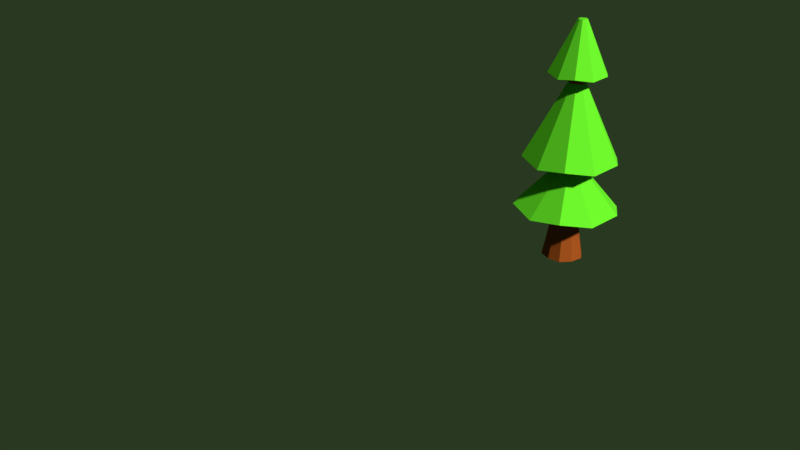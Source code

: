 # Source: LowPolyTree.blend  (saved by Blender 5.1.30; exported with 4.5.12 LTS)
import bpy
from mathutils import Matrix  # noqa: F401  (used for matrix-valued properties, if any)

bpy.ops.wm.read_factory_settings(use_empty=True)
scene = bpy.context.scene
scene.name = 'Scene'

# ---- collections
col_collection_1 = bpy.data.collections.new('Collection 1'); scene.collection.children.link(col_collection_1)

# ---- materials (node trees are filled in below, after node groups)
mat_plant = bpy.data.materials.new('PLANT')
mat_plant.alpha_threshold = 0.0
mat_plant.use_backface_culling_lightprobe_volume = False
mat_plant.use_transparent_shadow = False
mat_plant.diffuse_color = (0.1727, 1.0, 0.0291, 1.0)
mat_plant.roughness = 0.5
mat_plant.specular_intensity = 0.0
mat_wood = bpy.data.materials.new('WOOD')
mat_wood.alpha_threshold = 0.0
mat_wood.use_backface_culling_lightprobe_volume = False
mat_wood.use_transparent_shadow = False
mat_wood.diffuse_color = (0.4386, 0.09922, 0.01535, 1.0)
mat_wood.specular_color = (0.1358, 1.0, 0.3164)
mat_wood.roughness = 0.5
mat_wood.specular_intensity = 0.0
mat_plantdarc = bpy.data.materials.new('PLANTDARC')
mat_plantdarc.alpha_threshold = 0.0
mat_plantdarc.use_backface_culling_lightprobe_volume = False
mat_plantdarc.use_transparent_shadow = False
mat_plantdarc.diffuse_color = (0.01891, 0.1237, 0.005589, 1.0)
mat_plantdarc.roughness = 0.5
mat_plantdarc.specular_intensity = 0.0
mat_pantlmidele = bpy.data.materials.new('PANTLMIDELE')
mat_pantlmidele.alpha_threshold = 0.0
mat_pantlmidele.use_backface_culling_lightprobe_volume = False
mat_pantlmidele.use_transparent_shadow = False
mat_pantlmidele.diffuse_color = (0.1877, 0.6038, 0.04052, 1.0)
mat_pantlmidele.roughness = 0.5
mat_pantlmidele.specular_intensity = 0.0
mat_wooddarc = bpy.data.materials.new('WOODDARC')
mat_wooddarc.alpha_threshold = 0.0
mat_wooddarc.use_backface_culling_lightprobe_volume = False
mat_wooddarc.use_transparent_shadow = False
mat_wooddarc.diffuse_color = (0.1845, 0.04686, 0.01198, 1.0)
mat_wooddarc.roughness = 0.5

# ---- material node trees
mat_plant.use_nodes = True; mat_plant.node_tree.nodes.clear()
_N = mat_plant.node_tree.nodes; _L = mat_plant.node_tree.links
n0 = _N.new('NodeFrame'); n0.name = 'Frame'; n0.location = (0, 0)
n0.label = 'Versioning: Use Nodes was removed'
n0.width = 150
n1 = _N.new('ShaderNodeOutputMaterial'); n1.name = 'Material Output'; n1.location = (480, 0)
n1.target = 'EEVEE'
n2 = _N.new('ShaderNodeBsdfPrincipled'); n2.name = 'Principled BSDF'; n2.location = (0, 0)
n2.subsurface_method = 'BURLEY'
n2.inputs[0].default_value = (0.1727, 1.0, 0.0291, 1.0)
n2.inputs[13].default_value = 0.0
n3 = _N.new('ShaderNodeOutputMaterial'); n3.name = 'Material Output.001'; n3.location = (450, 0)
n3.target = 'CYCLES'
n4 = _N.new('ShaderNodeBsdfDiffuse'); n4.name = 'Diffuse BSDF'; n4.location = (0, 0)
n4.inputs[0].default_value = (0.1727, 1.0, 0.0291, 1.0)
n1.parent = n0
n2.parent = n0
n3.parent = n0
n4.parent = n0
_L.new(n2.outputs[0], n1.inputs[0])
_L.new(n4.outputs[0], n3.inputs[0])
n1.is_active_output = True
mat_wood.use_nodes = True; mat_wood.node_tree.nodes.clear()
_N = mat_wood.node_tree.nodes; _L = mat_wood.node_tree.links
n0 = _N.new('NodeFrame'); n0.name = 'Frame'; n0.location = (0, 0)
n0.label = 'Versioning: Use Nodes was removed'
n0.width = 150
n1 = _N.new('ShaderNodeOutputMaterial'); n1.name = 'Material Output'; n1.location = (480, 0)
n1.target = 'EEVEE'
n2 = _N.new('ShaderNodeBsdfPrincipled'); n2.name = 'Principled BSDF'; n2.location = (0, 0)
n2.subsurface_method = 'BURLEY'
n2.inputs[0].default_value = (0.4386, 0.09922, 0.01535, 1.0)
n2.inputs[13].default_value = 0.0
n3 = _N.new('ShaderNodeOutputMaterial'); n3.name = 'Material Output.001'; n3.location = (450, 0)
n3.target = 'CYCLES'
n4 = _N.new('ShaderNodeBsdfDiffuse'); n4.name = 'Diffuse BSDF'; n4.location = (0, 0)
n4.inputs[0].default_value = (0.4386, 0.09922, 0.01535, 1.0)
n1.parent = n0
n2.parent = n0
n3.parent = n0
n4.parent = n0
_L.new(n2.outputs[0], n1.inputs[0])
_L.new(n4.outputs[0], n3.inputs[0])
n1.is_active_output = True
mat_plantdarc.use_nodes = True; mat_plantdarc.node_tree.nodes.clear()
_N = mat_plantdarc.node_tree.nodes; _L = mat_plantdarc.node_tree.links
n0 = _N.new('NodeFrame'); n0.name = 'Frame'; n0.location = (0, 0)
n0.label = 'Versioning: Use Nodes was removed'
n0.width = 150
n1 = _N.new('ShaderNodeOutputMaterial'); n1.name = 'Material Output'; n1.location = (480, 0)
n1.target = 'EEVEE'
n2 = _N.new('ShaderNodeBsdfPrincipled'); n2.name = 'Principled BSDF'; n2.location = (0, 0)
n2.subsurface_method = 'BURLEY'
n2.inputs[0].default_value = (0.01891, 0.1237, 0.005589, 1.0)
n2.inputs[13].default_value = 0.0
n3 = _N.new('ShaderNodeOutputMaterial'); n3.name = 'Material Output.001'; n3.location = (450, 0)
n3.target = 'CYCLES'
n4 = _N.new('ShaderNodeBsdfDiffuse'); n4.name = 'Diffuse BSDF'; n4.location = (0, 0)
n4.inputs[0].default_value = (0.01891, 0.1237, 0.005589, 1.0)
n1.parent = n0
n2.parent = n0
n3.parent = n0
n4.parent = n0
_L.new(n2.outputs[0], n1.inputs[0])
_L.new(n4.outputs[0], n3.inputs[0])
n1.is_active_output = True
mat_pantlmidele.use_nodes = True; mat_pantlmidele.node_tree.nodes.clear()
_N = mat_pantlmidele.node_tree.nodes; _L = mat_pantlmidele.node_tree.links
n0 = _N.new('NodeFrame'); n0.name = 'Frame'; n0.location = (0, 0)
n0.label = 'Versioning: Use Nodes was removed'
n0.width = 150
n1 = _N.new('ShaderNodeOutputMaterial'); n1.name = 'Material Output'; n1.location = (480, 0)
n1.target = 'EEVEE'
n2 = _N.new('ShaderNodeBsdfPrincipled'); n2.name = 'Principled BSDF'; n2.location = (0, 0)
n2.subsurface_method = 'BURLEY'
n2.inputs[0].default_value = (0.1877, 0.6038, 0.04052, 1.0)
n2.inputs[13].default_value = 0.0
n3 = _N.new('ShaderNodeOutputMaterial'); n3.name = 'Material Output.001'; n3.location = (450, 0)
n3.target = 'CYCLES'
n4 = _N.new('ShaderNodeBsdfDiffuse'); n4.name = 'Diffuse BSDF'; n4.location = (0, 0)
n4.inputs[0].default_value = (0.1877, 0.6038, 0.04052, 1.0)
n1.parent = n0
n2.parent = n0
n3.parent = n0
n4.parent = n0
_L.new(n2.outputs[0], n1.inputs[0])
_L.new(n4.outputs[0], n3.inputs[0])
n1.is_active_output = True
mat_wooddarc.use_nodes = True; mat_wooddarc.node_tree.nodes.clear()
_N = mat_wooddarc.node_tree.nodes; _L = mat_wooddarc.node_tree.links
n0 = _N.new('NodeFrame'); n0.name = 'Frame'; n0.location = (0, 0)
n0.label = 'Versioning: Use Nodes was removed'
n0.width = 150
n1 = _N.new('ShaderNodeOutputMaterial'); n1.name = 'Material Output'; n1.location = (480, 0)
n1.target = 'EEVEE'
n2 = _N.new('ShaderNodeBsdfPrincipled'); n2.name = 'Principled BSDF'; n2.location = (0, 0)
n2.subsurface_method = 'BURLEY'
n2.inputs[0].default_value = (0.1845, 0.04686, 0.01198, 1.0)
n3 = _N.new('ShaderNodeOutputMaterial'); n3.name = 'Material Output.001'; n3.location = (450, 0)
n3.target = 'CYCLES'
n4 = _N.new('ShaderNodeBsdfDiffuse'); n4.name = 'Diffuse BSDF'; n4.location = (0, 0)
n4.inputs[0].default_value = (0.1845, 0.04686, 0.01198, 1.0)
n1.parent = n0
n2.parent = n0
n3.parent = n0
n4.parent = n0
_L.new(n2.outputs[0], n1.inputs[0])
_L.new(n4.outputs[0], n3.inputs[0])
n1.is_active_output = True

# ---- world
world_world = bpy.data.worlds.new('World'); scene.world = world_world
world_world.use_nodes = True; world_world.node_tree.nodes.clear()
_N = world_world.node_tree.nodes; _L = world_world.node_tree.links
n0 = _N.new('ShaderNodeOutputWorld'); n0.name = 'World Output'; n0.location = (280, 0)
n1 = _N.new('ShaderNodeBackground'); n1.name = 'Background'; n1.location = (0, 0)
n1.inputs[0].default_value = (0.02234, 0.03968, 0.01443, 1.0)
n2 = _N.new('NodeFrame'); n2.name = 'Frame'; n2.location = (0, 0)
n2.label = 'Versioning: Use Nodes was removed'
n2.width = 150
n0.parent = n2
n1.parent = n2
_L.new(n1.outputs[0], n0.inputs[0])
n0.is_active_output = True
world_world.color = (0.02234, 0.03968, 0.01443)
world_world.use_sun_shadow = False
world_world.sun_shadow_jitter_overblur = 0.0
world_world.cycles.sampling_method = 'MANUAL'

# ---- cameras
cam_camera = bpy.data.cameras.new('Camera')
cam_camera.clip_end = 100.0
cam_camera.lens = 35.0
cam_camera.sensor_width = 32.0
cam_camera.sensor_height = 18.0
cam_camera.ortho_scale = 7.314
cam_camera.dof.focus_distance = 0.0
cam_camera.dof.aperture_fstop = 128.0

# ---- meshes
me_icosphere = bpy.data.meshes.new('Icosphere')
me_icosphere.from_pydata([(0.2313, -0.7118, 0.4536), (-0.6055, -0.4399, 0.4536), (-0.6055, 0.4399, 0.4536), (0.2313, 0.7118, 0.4536), (0.7484, 1.46e-09, 0.4536), (0.5758, -0.4184, 0.5193), (-0.22, -0.6769, 0.5193), (-0.7118, 1.46e-09, 0.5193), (-0.22, 0.6769, 0.5193), (0.5758, 0.4184, 0.5193), (0.6852, -0.5, 1.248), (0.2734, -0.8506, 1.246), (-0.2658, -0.809, 1.248), (-0.7266, -0.5257, 1.246), (-0.8536, 4.404e-07, 1.248), (-0.7266, 0.5257, 1.246), (-0.2658, 0.809, 1.248), (0.2734, 0.8506, 1.246), (0.6852, 0.5, 1.248), (0.8914, 4.404e-07, 1.246), (0.1595, -0.5, 1.257), (0.5227, 4.404e-07, 1.257), (-0.002981, 4.404e-07, 1.262), (-0.4283, -0.309, 1.257), (-0.4283, 0.309, 1.257), (0.1595, 0.5, 1.257), (0.404, -0.2935, -0.8891), (0.1622, -0.4993, -0.9352), (-0.1543, -0.4749, -0.8891), (-0.4248, -0.3086, -0.9352), (-0.4993, 4.626e-09, -0.8891), (-0.4248, 0.3086, -0.9352), (-0.1543, 0.4749, -0.8891), (0.1622, 0.4993, -0.9352), (0.404, 0.2935, -0.8891), (0.525, 4.626e-09, -0.9352), (1.738, -1.263, -0.9454), (0.6982, -2.149, -1.144), (-0.664, -2.044, -0.9454), (-1.828, -1.328, -1.144), (-2.149, 1.289e-08, -0.9454), (-1.828, 1.328, -1.144), (-0.664, 2.044, -0.9454), (0.6982, 2.149, -1.144), (1.738, 1.263, -0.9454), (2.259, 1.289e-08, -1.144), (0.2954, -0.2151, -3.017), (0.1183, -0.3659, -3.051), (-0.1136, -0.348, -3.017), (-0.3118, -0.2261, -3.051), (-0.3664, 7.87e-08, -3.017), (-0.3118, 0.2261, -3.051), (-0.1136, 0.348, -3.017), (0.1183, 0.3659, -3.051), (0.2954, 0.2151, -3.017), (0.3842, 7.87e-08, -3.051), (0.296, -0.2151, -3.059), (0.1189, -0.3659, -3.093), (-0.1131, -0.348, -3.059), (-0.3112, -0.2261, -3.093), (-0.3659, -6.627e-09, -3.059), (-0.3112, 0.2261, -3.093), (-0.1131, 0.348, -3.059), (0.1189, 0.3659, -3.093), (0.296, 0.2151, -3.059), (0.3847, -6.627e-09, -3.093), (1.563, -1.136, -3.122), (0.6278, -1.933, -3.3), (-0.5973, -1.838, -3.122), (-1.644, -1.194, -3.3), (-1.933, -2.937e-08, -3.122), (-1.644, 1.194, -3.3), (-0.5973, 1.838, -3.122), (0.6278, 1.933, -3.3), (1.563, 1.136, -3.122), (2.032, -2.937e-08, -3.3), (0.3022, -0.2196, -6.487), (0.1213, -0.3737, -6.522), (-0.1156, -0.3554, -6.487), (-0.318, -0.2309, -6.522), (-0.3738, -5.532e-09, -6.487), (-0.318, 0.2309, -6.522), (-0.1156, 0.3554, -6.487), (0.1213, 0.3737, -6.522), (0.3022, 0.2196, -6.487), (0.3928, -5.532e-09, -6.522), (0.9433, -0.6854, -6.705), (0.3788, -1.166, -6.812), (-0.3605, -1.109, -6.705), (-0.9921, -0.7207, -6.812), (-1.166, -3.553e-09, -6.705), (-0.9921, 0.7207, -6.812), (-0.3605, 1.109, -6.705), (0.3788, 1.166, -6.812), (0.9433, 0.6854, -6.705), (1.226, -3.553e-09, -6.812), (0.1527, -0.111, -8.881), (0.06125, -0.1888, -8.899), (-0.05846, -0.1796, -8.881), (-0.1607, -0.1167, -8.899), (-0.1889, -5.849e-09, -8.881), (-0.1607, 0.1167, -8.899), (-0.05846, 0.1796, -8.881), (0.06125, 0.1888, -8.899), (0.1527, 0.111, -8.881), (0.1985, -5.849e-09, -8.899), (0.1156, 0.3568, -6.419), (-0.1106, 0.3393, -6.386), (0.1156, -0.3568, -6.419), (0.2883, -0.2097, -6.386), (-0.3571, 2.959e-08, -6.386), (-0.3038, -0.2205, -6.419), (0.3748, 2.959e-08, -6.419), (0.2883, 0.2097, -6.386), (-0.1106, -0.3393, -6.386), (-0.3038, 0.2205, -6.419)], [], [(6, 0, 11, 12), (0, 5, 10, 11), (9, 3, 17, 18), (3, 8, 16, 17), (5, 4, 19, 10), (8, 2, 15, 16), (2, 7, 14, 15), (7, 1, 13, 14), (1, 6, 12, 13), (4, 9, 18, 19), (11, 10, 20), (13, 12, 23), (15, 14, 24), (17, 16, 25), (19, 18, 21), (21, 25, 22), (21, 18, 25), (18, 17, 25), (25, 24, 22), (25, 16, 24), (16, 15, 24), (24, 23, 22), (24, 14, 23), (14, 13, 23), (23, 20, 22), (23, 12, 20), (12, 11, 20), (20, 21, 22), (20, 10, 21), (10, 19, 21), (7, 2, 31, 30), (35, 26, 36, 45), (3, 9, 34, 33), (0, 6, 28, 27), (8, 3, 33, 32), (5, 0, 27, 26), (1, 7, 30, 29), (9, 4, 35, 34), (6, 1, 29, 28), (2, 8, 32, 31), (4, 5, 26, 35), (40, 41, 51, 50), (30, 31, 41, 40), (33, 34, 44, 43), (27, 28, 38, 37), (32, 33, 43, 42), (26, 27, 37, 36), (29, 30, 40, 39), (34, 35, 45, 44), (28, 29, 39, 38), (31, 32, 42, 41), (53, 54, 64, 63), (43, 44, 54, 53), (37, 38, 48, 47), (42, 43, 53, 52), (36, 37, 47, 46), (39, 40, 50, 49), (44, 45, 55, 54), (38, 39, 49, 48), (41, 42, 52, 51), (45, 36, 46, 55), (57, 58, 68, 67), (47, 48, 58, 57), (52, 53, 63, 62), (46, 47, 57, 56), (49, 50, 60, 59), (54, 55, 65, 64), (48, 49, 59, 58), (51, 52, 62, 61), (55, 46, 56, 65), (50, 51, 61, 60), (107, 106, 83, 82), (62, 63, 73, 72), (56, 57, 67, 66), (59, 60, 70, 69), (64, 65, 75, 74), (58, 59, 69, 68), (61, 62, 72, 71), (65, 56, 66, 75), (60, 61, 71, 70), (63, 64, 74, 73), (76, 77, 87, 86), (109, 108, 77, 76), (111, 110, 80, 79), (113, 112, 85, 84), (114, 111, 79, 78), (115, 107, 82, 81), (112, 109, 76, 85), (110, 115, 81, 80), (106, 113, 84, 83), (108, 114, 78, 77), (94, 95, 105, 104), (79, 80, 90, 89), (84, 85, 95, 94), (78, 79, 89, 88), (81, 82, 92, 91), (85, 76, 86, 95), (80, 81, 91, 90), (83, 84, 94, 93), (77, 78, 88, 87), (82, 83, 93, 92), (96, 97, 98, 99, 100, 101, 102, 103, 104, 105), (88, 89, 99, 98), (91, 92, 102, 101), (95, 86, 96, 105), (90, 91, 101, 100), (93, 94, 104, 103), (87, 88, 98, 97), (92, 93, 103, 102), (86, 87, 97, 96), (89, 90, 100, 99), (67, 68, 114, 108), (73, 74, 113, 106), (70, 71, 115, 110), (75, 66, 109, 112), (71, 72, 107, 115), (68, 69, 111, 114), (74, 75, 112, 113), (69, 70, 110, 111), (66, 67, 108, 109), (72, 73, 106, 107)])
me_icosphere.polygons.foreach_set('material_index', [1, 1, 1, 1, 1, 1, 1, 1, 1, 1, 4, 4, 4, 4, 4, 4, 4, 4, 4, 4, 4, 4, 4, 4, 4, 4, 4, 4, 4, 4, 1, 2, 1, 1, 1, 1, 1, 1, 1, 1, 1, 0, 2, 2, 2, 2, 2, 2, 2, 2, 2, 1, 0, 0, 0, 0, 0, 0, 0, 0, 0, 2, 1, 1, 1, 1, 1, 1, 1, 1, 1, 1, 2, 2, 2, 2, 2, 2, 2, 2, 2, 2, 1, 1, 1, 1, 1, 1, 1, 1, 1, 0, 2, 2, 2, 2, 2, 2, 2, 2, 2, 0, 0, 0, 0, 0, 0, 0, 0, 0, 0, 0, 0, 0, 0, 0, 0, 0, 0, 0, 0])
me_icosphere.materials.append(mat_plant)
me_icosphere.materials.append(mat_wood)
me_icosphere.materials.append(mat_plantdarc)
me_icosphere.materials.append(mat_pantlmidele)
me_icosphere.materials.append(mat_wooddarc)
me_icosphere.use_remesh_preserve_volume = False
me_icosphere.use_remesh_preserve_attributes = False
me_icosphere.use_mirror_vertex_groups = False
me_icosphere.update()

# ---- objects
ob_icosphere = bpy.data.objects.new('Icosphere', me_icosphere)
ob_camera = bpy.data.objects.new('Camera', cam_camera)

# ---- transforms, parenting, visibility, modifiers, constraints
ob_icosphere.location = (0.01559, 0.001177, 0.2366)
ob_icosphere.rotation_euler = (-2.687e-07, -3.143, -2.309e-10)
ob_icosphere.scale = (0.1958, 0.1958, 0.1958)
ob_icosphere.lineart.crease_threshold = 0.0
ob_camera.location = (-1.515, -6.508, 3.511)
ob_camera.rotation_euler = (1.109, -0.0, -0.02423)
ob_camera.lock_rotations_4d = False
ob_camera.empty_display_type = 'ARROWS'
ob_camera.color = (0.0, 0.0, 0.0, 0.0)
ob_camera.display_type = 'WIRE'
ob_camera.lineart.crease_threshold = 0.0

# ---- collection membership
col_collection_1.objects.link(ob_icosphere)
col_collection_1.objects.link(ob_camera)

# ---- scene / render settings (as saved in the file)
scene.camera = ob_camera
scene.frame_start = 1; scene.frame_end = 250; scene.frame_set(1)
scene.render.engine = 'BLENDER_EEVEE_NEXT'
scene.render.image_settings.file_format = 'JPEG'
scene.render.image_settings.quality = 100
scene.render.resolution_percentage = 50
scene.render.dither_intensity = 0.0
scene.render.bake_type = 'DISPLACEMENT'
scene.render.bake_bias = 0.0
scene.render.bake_samples = 0
scene.cycles.use_denoising = False
scene.cycles.samples = 128
scene.cycles.sampling_pattern = 'TABULATED_SOBOL'
scene.cycles.light_sampling_threshold = 0.0
scene.cycles.use_adaptive_sampling = False
scene.cycles.use_light_tree = False
scene.cycles.blur_glossy = 0.0
scene.cycles.sample_clamp_indirect = 0.0
scene.view_settings.view_transform = 'Standard'
bpy.context.view_layer.update()

# ---- added for rendering (the .blend has no usable light): sun
light_auto_sun = bpy.data.lights.new('AutoSun', 'SUN')
light_auto_sun.energy = 3.0
light_auto_sun.angle = 0.0523599
ob_auto_sun = bpy.data.objects.new('AutoSun', light_auto_sun)
scene.collection.objects.link(ob_auto_sun)
ob_auto_sun.rotation_euler = (0.872665, 0.174533, 0.523599)
bpy.context.view_layer.update()
